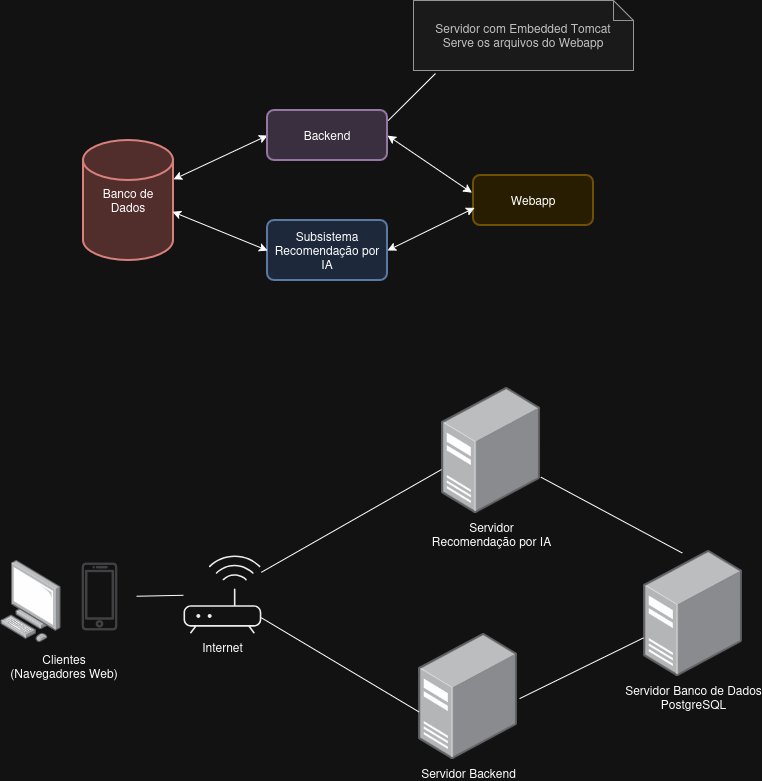

The diagram above was exported from draw.io. Its source (the exported page's mxGraphModel, read from the mxfile embedded in the PNG):
<mxGraphModel dx="1026" dy="1658" grid="1" gridSize="10" guides="1" tooltips="1" connect="1" arrows="1" fold="1" page="1" pageScale="1" pageWidth="827" pageHeight="1169" math="0" shadow="0">
  <root>
    <mxCell id="0" />
    <mxCell id="1" parent="0" />
    <mxCell id="sbHEDIE9cz1aYLcNyC4r-1" style="rounded=0;orthogonalLoop=1;jettySize=auto;html=1;entryX=0;entryY=0.5;entryDx=0;entryDy=0;endArrow=classic;endFill=1;startArrow=classic;startFill=1;" edge="1" parent="1" source="sbHEDIE9cz1aYLcNyC4r-2" target="sbHEDIE9cz1aYLcNyC4r-3">
      <mxGeometry relative="1" as="geometry" />
    </mxCell>
    <mxCell id="sbHEDIE9cz1aYLcNyC4r-2" value="Banco de Dados" style="strokeWidth=2;html=1;shape=mxgraph.flowchart.database;whiteSpace=wrap;fillColor=#f8cecc;strokeColor=#b85450;" vertex="1" parent="1">
      <mxGeometry x="110" y="-1000" width="90" height="120" as="geometry" />
    </mxCell>
    <mxCell id="sbHEDIE9cz1aYLcNyC4r-3" value="Backend" style="rounded=1;whiteSpace=wrap;html=1;absoluteArcSize=1;arcSize=14;strokeWidth=2;fillColor=#e1d5e7;strokeColor=#9673a6;" vertex="1" parent="1">
      <mxGeometry x="294" y="-1030" width="120" height="50" as="geometry" />
    </mxCell>
    <mxCell id="sbHEDIE9cz1aYLcNyC4r-4" value="Subsistema&lt;div&gt;Recomendação por IA&lt;/div&gt;" style="rounded=1;whiteSpace=wrap;html=1;absoluteArcSize=1;arcSize=14;strokeWidth=2;fillColor=#dae8fc;strokeColor=#6c8ebf;" vertex="1" parent="1">
      <mxGeometry x="294" y="-920" width="120" height="60" as="geometry" />
    </mxCell>
    <mxCell id="sbHEDIE9cz1aYLcNyC4r-5" style="rounded=0;orthogonalLoop=1;jettySize=auto;html=1;entryX=0;entryY=0.5;entryDx=0;entryDy=0;endArrow=classic;endFill=1;startArrow=classic;startFill=1;exitX=0.989;exitY=0.594;exitDx=0;exitDy=0;exitPerimeter=0;" edge="1" parent="1" source="sbHEDIE9cz1aYLcNyC4r-2" target="sbHEDIE9cz1aYLcNyC4r-4">
      <mxGeometry relative="1" as="geometry">
        <mxPoint x="214" y="-950" as="sourcePoint" />
        <mxPoint x="304" y="-990" as="targetPoint" />
      </mxGeometry>
    </mxCell>
    <mxCell id="sbHEDIE9cz1aYLcNyC4r-6" value="Servidor com Embedded Tomcat&lt;br&gt;Serve os arquivos do Webapp" style="shape=note;size=20;whiteSpace=wrap;html=1;fillColor=#f5f5f5;fontColor=#333333;strokeColor=#666666;" vertex="1" parent="1">
      <mxGeometry x="440" y="-1140" width="220" height="70" as="geometry" />
    </mxCell>
    <mxCell id="sbHEDIE9cz1aYLcNyC4r-7" value="Webapp" style="rounded=1;whiteSpace=wrap;html=1;absoluteArcSize=1;arcSize=14;strokeWidth=2;fillColor=#fff2cc;strokeColor=#d6b656;" vertex="1" parent="1">
      <mxGeometry x="500" y="-965" width="120" height="50" as="geometry" />
    </mxCell>
    <mxCell id="sbHEDIE9cz1aYLcNyC4r-8" style="rounded=0;orthogonalLoop=1;jettySize=auto;html=1;entryX=-0.014;entryY=0.344;entryDx=0;entryDy=0;endArrow=classic;endFill=1;startArrow=classic;startFill=1;entryPerimeter=0;exitX=1;exitY=0.5;exitDx=0;exitDy=0;" edge="1" parent="1" source="sbHEDIE9cz1aYLcNyC4r-3" target="sbHEDIE9cz1aYLcNyC4r-7">
      <mxGeometry relative="1" as="geometry">
        <mxPoint x="214" y="-952" as="sourcePoint" />
        <mxPoint x="304" y="-995" as="targetPoint" />
      </mxGeometry>
    </mxCell>
    <mxCell id="sbHEDIE9cz1aYLcNyC4r-9" style="rounded=0;orthogonalLoop=1;jettySize=auto;html=1;entryX=1;entryY=0.5;entryDx=0;entryDy=0;endArrow=classic;endFill=1;startArrow=classic;startFill=1;exitX=0.009;exitY=0.648;exitDx=0;exitDy=0;exitPerimeter=0;" edge="1" parent="1" source="sbHEDIE9cz1aYLcNyC4r-7" target="sbHEDIE9cz1aYLcNyC4r-4">
      <mxGeometry relative="1" as="geometry">
        <mxPoint x="213" y="-921" as="sourcePoint" />
        <mxPoint x="304" y="-880" as="targetPoint" />
      </mxGeometry>
    </mxCell>
    <mxCell id="sbHEDIE9cz1aYLcNyC4r-10" style="rounded=0;orthogonalLoop=1;jettySize=auto;html=1;entryX=0.1;entryY=1.043;entryDx=0;entryDy=0;endArrow=none;endFill=1;startArrow=none;startFill=0;entryPerimeter=0;exitX=1.006;exitY=0.201;exitDx=0;exitDy=0;exitPerimeter=0;" edge="1" parent="1" source="sbHEDIE9cz1aYLcNyC4r-3" target="sbHEDIE9cz1aYLcNyC4r-6">
      <mxGeometry relative="1" as="geometry">
        <mxPoint x="420" y="-1020" as="sourcePoint" />
        <mxPoint x="304" y="-995" as="targetPoint" />
      </mxGeometry>
    </mxCell>
    <mxCell id="sbHEDIE9cz1aYLcNyC4r-11" value="Servidor Backend" style="image;points=[];aspect=fixed;html=1;align=center;shadow=0;dashed=0;image=img/lib/allied_telesis/computer_and_terminals/Server_Desktop.svg;" vertex="1" parent="1">
      <mxGeometry x="445" y="-507" width="99.4" height="126" as="geometry" />
    </mxCell>
    <mxCell id="sbHEDIE9cz1aYLcNyC4r-12" value="Servidor Banco de Dados&lt;br&gt;PostgreSQL" style="image;points=[];aspect=fixed;html=1;align=center;shadow=0;dashed=0;image=img/lib/allied_telesis/computer_and_terminals/Server_Desktop.svg;" vertex="1" parent="1">
      <mxGeometry x="670" y="-590" width="99.4" height="126" as="geometry" />
    </mxCell>
    <mxCell id="sbHEDIE9cz1aYLcNyC4r-13" value="Servidor&lt;br&gt;Recomendação por IA" style="image;points=[];aspect=fixed;html=1;align=center;shadow=0;dashed=0;image=img/lib/allied_telesis/computer_and_terminals/Server_Desktop.svg;" vertex="1" parent="1">
      <mxGeometry x="468" y="-753" width="99.4" height="126" as="geometry" />
    </mxCell>
    <mxCell id="sbHEDIE9cz1aYLcNyC4r-14" value="" style="endArrow=none;html=1;rounded=0;entryX=0;entryY=0.651;entryDx=0;entryDy=0;entryPerimeter=0;" edge="1" parent="1" source="sbHEDIE9cz1aYLcNyC4r-21" target="sbHEDIE9cz1aYLcNyC4r-13">
      <mxGeometry width="50" height="50" relative="1" as="geometry">
        <mxPoint x="758" y="-780" as="sourcePoint" />
        <mxPoint x="463" y="-688" as="targetPoint" />
      </mxGeometry>
    </mxCell>
    <mxCell id="sbHEDIE9cz1aYLcNyC4r-15" value="" style="endArrow=none;html=1;rounded=0;exitX=1.017;exitY=0.517;exitDx=0;exitDy=0;exitPerimeter=0;" edge="1" parent="1" source="sbHEDIE9cz1aYLcNyC4r-11" target="sbHEDIE9cz1aYLcNyC4r-12">
      <mxGeometry width="50" height="50" relative="1" as="geometry">
        <mxPoint x="438" y="-427" as="sourcePoint" />
        <mxPoint x="488" y="-477" as="targetPoint" />
      </mxGeometry>
    </mxCell>
    <mxCell id="sbHEDIE9cz1aYLcNyC4r-16" value="" style="endArrow=none;html=1;rounded=0;exitX=0.39;exitY=0.02;exitDx=0;exitDy=0;exitPerimeter=0;" edge="1" parent="1" source="sbHEDIE9cz1aYLcNyC4r-12" target="sbHEDIE9cz1aYLcNyC4r-13">
      <mxGeometry width="50" height="50" relative="1" as="geometry">
        <mxPoint x="523" y="-411" as="sourcePoint" />
        <mxPoint x="573" y="-461" as="targetPoint" />
      </mxGeometry>
    </mxCell>
    <mxCell id="sbHEDIE9cz1aYLcNyC4r-17" value="" style="endArrow=none;html=1;rounded=0;entryX=0.004;entryY=0.622;entryDx=0;entryDy=0;entryPerimeter=0;" edge="1" parent="1" source="sbHEDIE9cz1aYLcNyC4r-21" target="sbHEDIE9cz1aYLcNyC4r-11">
      <mxGeometry width="50" height="50" relative="1" as="geometry">
        <mxPoint x="465" y="-490" as="sourcePoint" />
        <mxPoint x="515" y="-540" as="targetPoint" />
      </mxGeometry>
    </mxCell>
    <mxCell id="sbHEDIE9cz1aYLcNyC4r-18" value="" style="image;points=[];aspect=fixed;html=1;align=center;shadow=0;dashed=0;image=img/lib/allied_telesis/computer_and_terminals/Personal_Computer.svg;" vertex="1" parent="1">
      <mxGeometry x="27" y="-580" width="60.5" height="82" as="geometry" />
    </mxCell>
    <mxCell id="sbHEDIE9cz1aYLcNyC4r-19" value="" style="shape=image;html=1;verticalAlign=top;verticalLabelPosition=bottom;labelBackgroundColor=#ffffff;imageAspect=0;aspect=fixed;image=https://cdn1.iconfinder.com/data/icons/communication-icons-10/750/Untitled-1-06-128.png" vertex="1" parent="1">
      <mxGeometry x="90" y="-580" width="73" height="73" as="geometry" />
    </mxCell>
    <mxCell id="sbHEDIE9cz1aYLcNyC4r-20" value="Clientes&lt;br&gt;(Navegadores Web)" style="text;html=1;align=center;verticalAlign=middle;whiteSpace=wrap;rounded=0;" vertex="1" parent="1">
      <mxGeometry x="33" y="-489" width="116" height="30" as="geometry" />
    </mxCell>
    <mxCell id="sbHEDIE9cz1aYLcNyC4r-21" value="Internet" style="sketch=0;verticalLabelPosition=bottom;sketch=0;aspect=fixed;html=1;verticalAlign=top;strokeColor=none;fillColor=#000000;align=center;outlineConnect=0;pointerEvents=1;shape=mxgraph.citrix2.wifi_router;" vertex="1" parent="1">
      <mxGeometry x="210" y="-585" width="77.84" height="78" as="geometry" />
    </mxCell>
    <mxCell id="sbHEDIE9cz1aYLcNyC4r-22" value="" style="endArrow=none;html=1;rounded=0;" edge="1" parent="1" source="sbHEDIE9cz1aYLcNyC4r-19" target="sbHEDIE9cz1aYLcNyC4r-21">
      <mxGeometry width="50" height="50" relative="1" as="geometry">
        <mxPoint x="298" y="-513" as="sourcePoint" />
        <mxPoint x="455" y="-419" as="targetPoint" />
      </mxGeometry>
    </mxCell>
  </root>
</mxGraphModel>